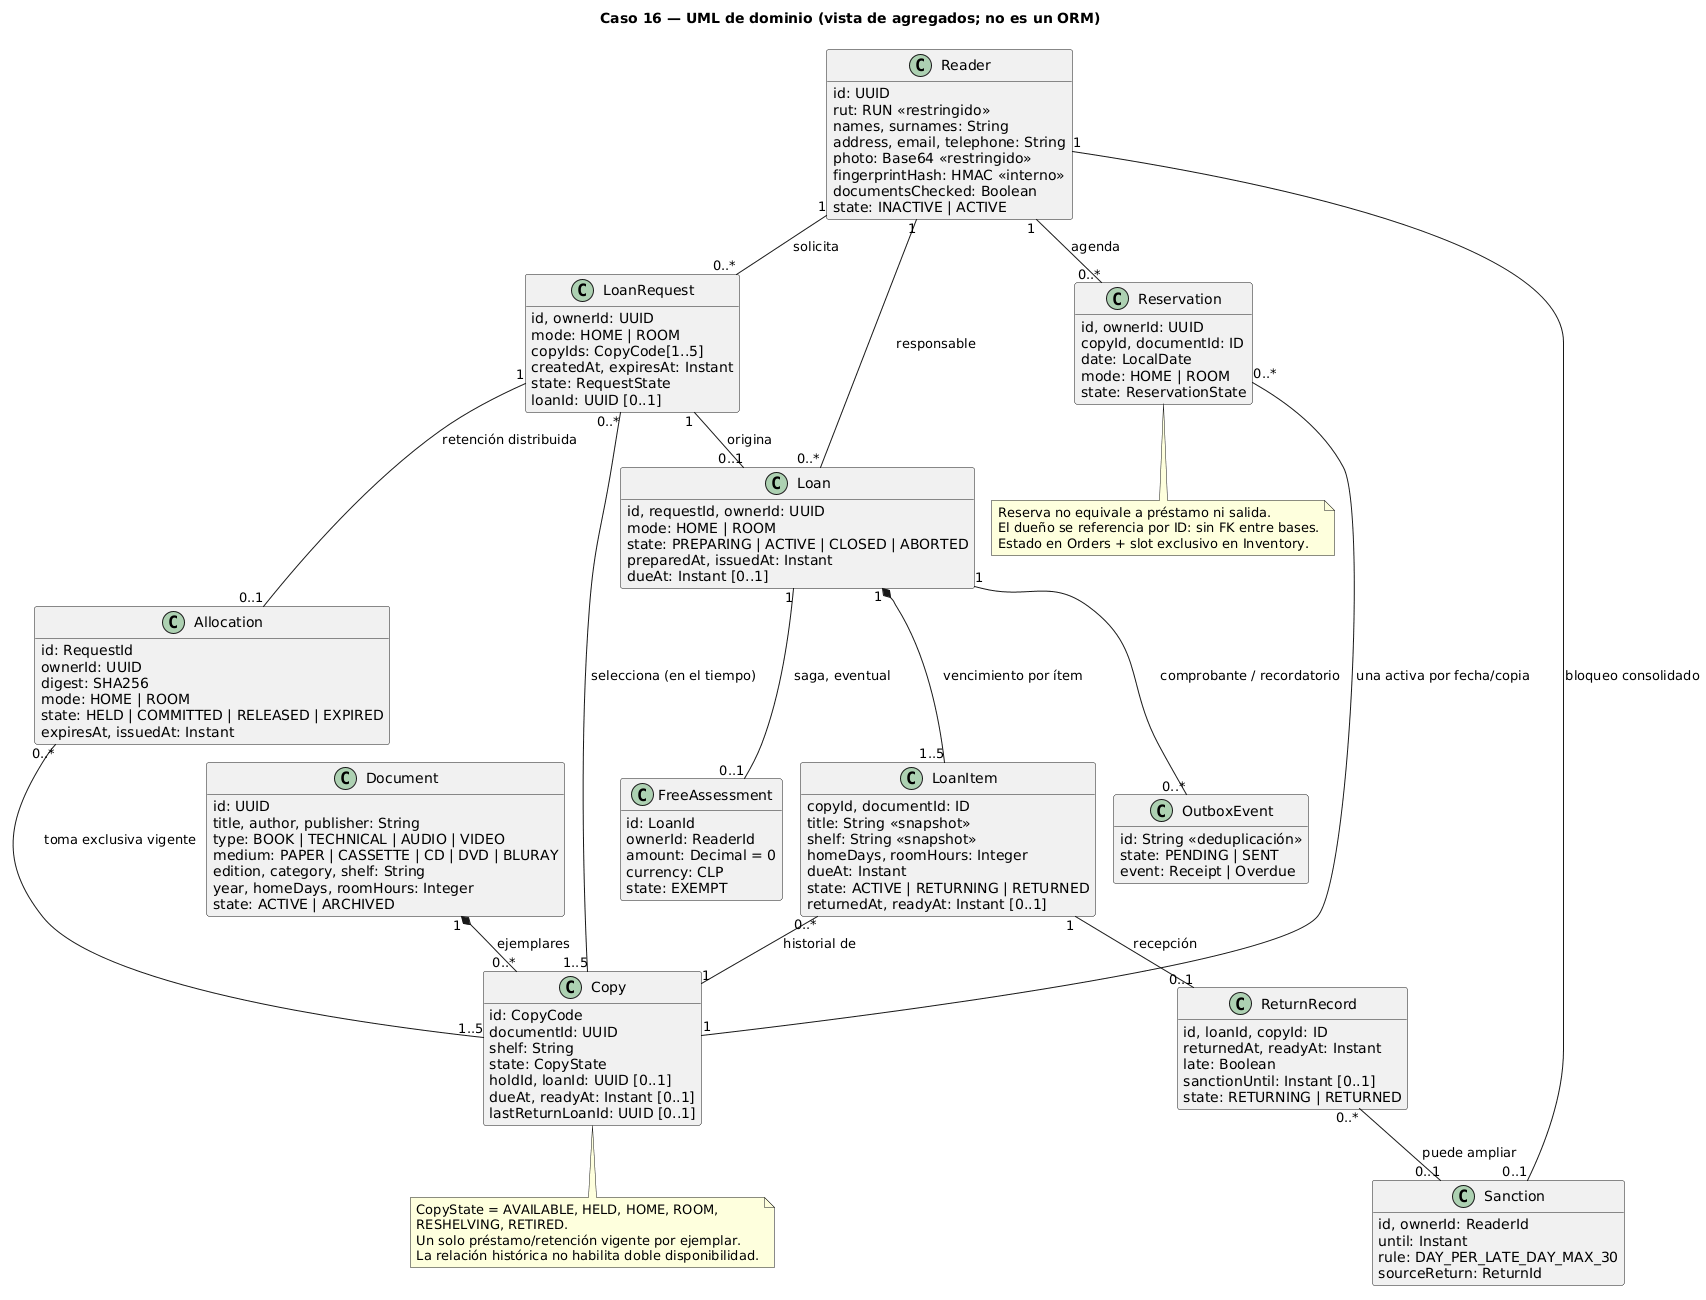

The diagram above was rendered by PlantUML. Its source (embedded in the PNG):
@startuml
!pragma layout smetana
title Caso 16 — UML de dominio (vista de agregados; no es un ORM)
skinparam classAttributeIconSize 0
skinparam shadowing false
skinparam backgroundColor #FFFFFF
skinparam packageStyle rectangle
hide empty methods
class Reader {
  id: UUID
  rut: RUN <<restringido>>
  names, surnames: String
  address, email, telephone: String
  photo: Base64 <<restringido>>
  fingerprintHash: HMAC <<interno>>
  documentsChecked: Boolean
  state: INACTIVE | ACTIVE
}
class Document {
  id: UUID
  title, author, publisher: String
  type: BOOK | TECHNICAL | AUDIO | VIDEO
  medium: PAPER | CASSETTE | CD | DVD | BLURAY
  edition, category, shelf: String
  year, homeDays, roomHours: Integer
  state: ACTIVE | ARCHIVED
}
class Copy {
  id: CopyCode
  documentId: UUID
  shelf: String
  state: CopyState
  holdId, loanId: UUID [0..1]
  dueAt, readyAt: Instant [0..1]
  lastReturnLoanId: UUID [0..1]
}
class LoanRequest {
  id, ownerId: UUID
  mode: HOME | ROOM
  copyIds: CopyCode[1..5]
  createdAt, expiresAt: Instant
  state: RequestState
  loanId: UUID [0..1]
}
class Allocation {
  id: RequestId
  ownerId: UUID
  digest: SHA256
  mode: HOME | ROOM
  state: HELD | COMMITTED | RELEASED | EXPIRED
  expiresAt, issuedAt: Instant
}
class Loan {
  id, requestId, ownerId: UUID
  mode: HOME | ROOM
  state: PREPARING | ACTIVE | CLOSED | ABORTED
  preparedAt, issuedAt: Instant
  dueAt: Instant [0..1]
}
class LoanItem {
  copyId, documentId: ID
  title: String <<snapshot>>
  shelf: String <<snapshot>>
  homeDays, roomHours: Integer
  dueAt: Instant
  state: ACTIVE | RETURNING | RETURNED
  returnedAt, readyAt: Instant [0..1]
}
class Reservation {
  id, ownerId: UUID
  copyId, documentId: ID
  date: LocalDate
  mode: HOME | ROOM
  state: ReservationState
}
class ReturnRecord {
  id, loanId, copyId: ID
  returnedAt, readyAt: Instant
  late: Boolean
  sanctionUntil: Instant [0..1]
  state: RETURNING | RETURNED
}
class Sanction {
  id, ownerId: ReaderId
  until: Instant
  rule: DAY_PER_LATE_DAY_MAX_30
  sourceReturn: ReturnId
}
class FreeAssessment {
  id: LoanId
  ownerId: ReaderId
  amount: Decimal = 0
  currency: CLP
  state: EXEMPT
}
class OutboxEvent {
  id: String <<deduplicación>>
  state: PENDING | SENT
  event: Receipt | Overdue
}
Reader "1" -- "0..*" LoanRequest : solicita >
Reader "1" -- "0..*" Loan : responsable >
Reader "1" -- "0..*" Reservation : agenda >
Reader "1" -- "0..1" Sanction : bloqueo consolidado >
Document "1" *-- "0..*" Copy : ejemplares
LoanRequest "0..*" -- "1..5" Copy : selecciona (en el tiempo)
LoanRequest "1" -- "0..1" Allocation : retención distribuida
Allocation "0..*" -- "1..5" Copy : toma exclusiva vigente
LoanRequest "1" -- "0..1" Loan : origina
Loan "1" *-- "1..5" LoanItem : vencimiento por ítem
LoanItem "0..*" -- "1" Copy : historial de
Reservation "0..*" -- "1" Copy : una activa por fecha/copia
LoanItem "1" -- "0..1" ReturnRecord : recepción
ReturnRecord "0..*" -- "0..1" Sanction : puede ampliar
Loan "1" -- "0..1" FreeAssessment : saga, eventual
Loan "1" -- "0..*" OutboxEvent : comprobante / recordatorio
note bottom of Copy
CopyState = AVAILABLE, HELD, HOME, ROOM,
RESHELVING, RETIRED.
Un solo préstamo/retención vigente por ejemplar.
La relación histórica no habilita doble disponibilidad.
end note
note bottom of Reservation
Reserva no equivale a préstamo ni salida.
El dueño se referencia por ID: sin FK entre bases.
Estado en Orders + slot exclusivo en Inventory.
end note
@enduml